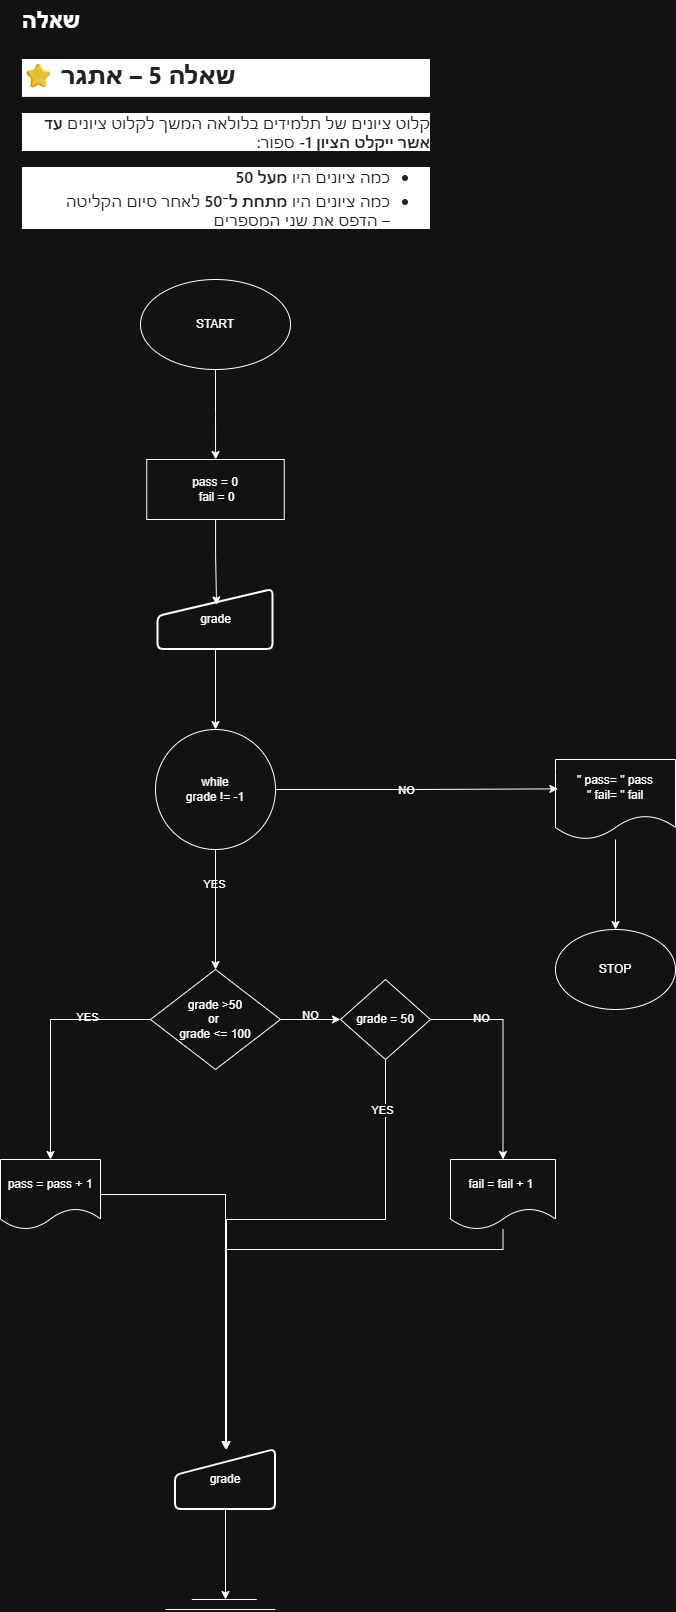

The diagram above was exported from draw.io. Its source (the exported page's mxGraphModel, read from the mxfile embedded in the PNG):
<mxGraphModel dx="1722" dy="1001" grid="1" gridSize="10" guides="1" tooltips="1" connect="1" arrows="1" fold="1" page="1" pageScale="1" pageWidth="827" pageHeight="1169" math="0" shadow="0">
  <root>
    <mxCell id="0" />
    <mxCell id="1" parent="0" />
    <mxCell id="VCTWEFQ6bPpXmFhJDNtj-1" parent="1" style="text;html=1;whiteSpace=wrap;overflow=hidden;rounded=0;labelBackgroundColor=none;" value="&lt;h1 style=&quot;margin-top: 0px;&quot;&gt;שאלה&lt;/h1&gt;&lt;div&gt;&lt;div class=&quot;markdown-heading&quot; dir=&quot;auto&quot; style=&quot;box-sizing: border-box; position: relative; color: rgb(31, 35, 40); font-family: -apple-system, BlinkMacSystemFont, &amp;quot;Segoe UI&amp;quot;, &amp;quot;Noto Sans&amp;quot;, Helvetica, Arial, sans-serif, &amp;quot;Apple Color Emoji&amp;quot;, &amp;quot;Segoe UI Emoji&amp;quot;; font-size: 16px; background-color: rgb(255, 255, 255);&quot;&gt;&lt;h2 tabindex=&quot;-1&quot; class=&quot;heading-element&quot; dir=&quot;auto&quot; style=&quot;box-sizing: border-box; margin-top: 24px; margin-bottom: 16px; line-height: 1.25; padding-bottom: 0.3em; border-bottom: 0.888889px solid rgba(209, 217, 224, 0.7);&quot;&gt;שאלה 5 – אתגר ⭐&lt;/h2&gt;&lt;a id=&quot;user-content-שאלה-5--אתגר-&quot; class=&quot;anchor&quot; aria-label=&quot;Permalink: שאלה 5 – אתגר ⭐&quot; href=&quot;https://github.com/pythonai211225-rgb/11.01.2026/blob/main/hw.md#%D7%A9%D7%90%D7%9C%D7%94-5--%D7%90%D7%AA%D7%92%D7%A8-&quot; style=&quot;box-sizing: border-box; background-color: rgba(0, 0, 0, 0); color: rgb(9, 105, 218); float: left; padding-right: 4px; margin: auto; line-height: 1; position: absolute; top: 19.0417px; left: -28px; display: flex; width: 28px; height: 28px; border-radius: 6px; opacity: 0; justify-content: center; align-items: center; transform: translateY(calc(-50% - 0.3rem)); text-underline-offset: 0.2rem;&quot;&gt;&lt;svg class=&quot;octicon octicon-link&quot; viewBox=&quot;0 0 16 16&quot; version=&quot;1.1&quot; width=&quot;16&quot; height=&quot;16&quot; aria-hidden=&quot;true&quot;&gt;&lt;path d=&quot;m7.775 3.275 1.25-1.25a3.5 3.5 0 1 1 4.95 4.95l-2.5 2.5a3.5 3.5 0 0 1-4.95 0 .751.751 0 0 1 .018-1.042.751.751 0 0 1 1.042-.018 1.998 1.998 0 0 0 2.83 0l2.5-2.5a2.002 2.002 0 0 0-2.83-2.83l-1.25 1.25a.751.751 0 0 1-1.042-.018.751.751 0 0 1-.018-1.042Zm-4.69 9.64a1.998 1.998 0 0 0 2.83 0l1.25-1.25a.751.751 0 0 1 1.042.018.751.751 0 0 1 .018 1.042l-1.25 1.25a3.5 3.5 0 1 1-4.95-4.95l2.5-2.5a3.5 3.5 0 0 1 4.95 0 .751.751 0 0 1-.018 1.042.751.751 0 0 1-1.042.018 1.998 1.998 0 0 0-2.83 0l-2.5 2.5a1.998 1.998 0 0 0 0 2.83Z&quot;&gt;&lt;/path&gt;&lt;/svg&gt;&lt;/a&gt;&lt;/div&gt;&lt;p dir=&quot;auto&quot; style=&quot;box-sizing: border-box; margin-top: 0px; margin-bottom: 16px; color: rgb(31, 35, 40); font-family: -apple-system, BlinkMacSystemFont, &amp;quot;Segoe UI&amp;quot;, &amp;quot;Noto Sans&amp;quot;, Helvetica, Arial, sans-serif, &amp;quot;Apple Color Emoji&amp;quot;, &amp;quot;Segoe UI Emoji&amp;quot;; font-size: 16px; text-align: start; background-color: rgb(255, 255, 255);&quot;&gt;קלוט ציונים של תלמידים בלולאה המשך לקלוט ציונים&amp;nbsp;&lt;span style=&quot;box-sizing: border-box; font-weight: 600;&quot;&gt;עד אשר ייקלט הציון -1&lt;/span&gt;&amp;nbsp;ספור:&lt;/p&gt;&lt;ul dir=&quot;auto&quot; style=&quot;box-sizing: border-box; padding-left: 2em; margin-top: 0px; margin-bottom: 16px; color: rgb(31, 35, 40); font-family: -apple-system, BlinkMacSystemFont, &amp;quot;Segoe UI&amp;quot;, &amp;quot;Noto Sans&amp;quot;, Helvetica, Arial, sans-serif, &amp;quot;Apple Color Emoji&amp;quot;, &amp;quot;Segoe UI Emoji&amp;quot;; font-size: 16px; text-align: start; background-color: rgb(255, 255, 255);&quot;&gt;&lt;li style=&quot;box-sizing: border-box;&quot;&gt;כמה ציונים היו&amp;nbsp;&lt;span style=&quot;box-sizing: border-box; font-weight: 600;&quot;&gt;מעל 50&lt;/span&gt;&lt;/li&gt;&lt;li style=&quot;box-sizing: border-box; margin-top: 0.25em;&quot;&gt;כמה ציונים היו&amp;nbsp;&lt;span style=&quot;box-sizing: border-box; font-weight: 600;&quot;&gt;מתחת ל־50&lt;/span&gt;&amp;nbsp;לאחר סיום הקליטה – הדפס את שני המספרים&lt;/li&gt;&lt;/ul&gt;&lt;/div&gt;" vertex="1">
      <mxGeometry height="240" width="410" x="110" y="10" as="geometry" />
    </mxCell>
    <mxCell id="ujvgPsQ3ivpIg-6phvnv-1" edge="1" parent="1" source="VCTWEFQ6bPpXmFhJDNtj-3" style="edgeStyle=orthogonalEdgeStyle;rounded=0;orthogonalLoop=1;jettySize=auto;html=1;" target="VCTWEFQ6bPpXmFhJDNtj-19">
      <mxGeometry relative="1" as="geometry" />
    </mxCell>
    <mxCell id="VCTWEFQ6bPpXmFhJDNtj-3" parent="1" style="ellipse;whiteSpace=wrap;html=1;labelBackgroundColor=none;" value="START" vertex="1">
      <mxGeometry height="90" width="150" x="230" y="290" as="geometry" />
    </mxCell>
    <mxCell id="VCTWEFQ6bPpXmFhJDNtj-6" parent="1" style="ellipse;whiteSpace=wrap;html=1;aspect=fixed;labelBackgroundColor=none;" value="while&lt;div&gt;grade != -1&lt;/div&gt;" vertex="1">
      <mxGeometry height="120" width="120" x="245" y="740" as="geometry" />
    </mxCell>
    <mxCell id="VCTWEFQ6bPpXmFhJDNtj-7" edge="1" parent="1" style="endArrow=none;html=1;rounded=0;labelBackgroundColor=none;fontColor=default;" value="">
      <mxGeometry height="50" relative="1" width="50" as="geometry">
        <mxPoint x="281.25" y="1610" as="sourcePoint" />
        <mxPoint x="346.25" y="1610" as="targetPoint" />
      </mxGeometry>
    </mxCell>
    <mxCell id="VCTWEFQ6bPpXmFhJDNtj-8" edge="1" parent="1" style="endArrow=none;html=1;rounded=0;labelBackgroundColor=none;fontColor=default;" value="">
      <mxGeometry height="50" relative="1" width="50" as="geometry">
        <mxPoint x="255" y="1620" as="sourcePoint" />
        <mxPoint x="365" y="1620" as="targetPoint" />
      </mxGeometry>
    </mxCell>
    <mxCell id="VCTWEFQ6bPpXmFhJDNtj-9" edge="1" parent="1" source="VCTWEFQ6bPpXmFhJDNtj-10" style="edgeStyle=orthogonalEdgeStyle;rounded=0;orthogonalLoop=1;jettySize=auto;html=1;entryX=0.5;entryY=0;entryDx=0;entryDy=0;labelBackgroundColor=none;fontColor=default;" target="VCTWEFQ6bPpXmFhJDNtj-6">
      <mxGeometry relative="1" as="geometry" />
    </mxCell>
    <mxCell id="VCTWEFQ6bPpXmFhJDNtj-10" parent="1" style="html=1;strokeWidth=2;shape=manualInput;whiteSpace=wrap;rounded=1;size=27;arcSize=11;labelBackgroundColor=none;" value="grade" vertex="1">
      <mxGeometry height="60" width="115" x="247.5" y="600" as="geometry" />
    </mxCell>
    <mxCell id="VCTWEFQ6bPpXmFhJDNtj-11" edge="1" parent="1" source="VCTWEFQ6bPpXmFhJDNtj-15" style="edgeStyle=orthogonalEdgeStyle;rounded=0;orthogonalLoop=1;jettySize=auto;html=1;entryX=0.5;entryY=0;entryDx=0;entryDy=0;labelBackgroundColor=none;fontColor=default;" target="VCTWEFQ6bPpXmFhJDNtj-17">
      <mxGeometry relative="1" as="geometry" />
    </mxCell>
    <mxCell id="VCTWEFQ6bPpXmFhJDNtj-12" connectable="0" parent="VCTWEFQ6bPpXmFhJDNtj-11" style="edgeLabel;html=1;align=center;verticalAlign=middle;resizable=0;points=[];labelBackgroundColor=none;" value="YES" vertex="1">
      <mxGeometry relative="1" x="-0.4733" y="-2" as="geometry">
        <mxPoint as="offset" />
      </mxGeometry>
    </mxCell>
    <mxCell id="VCTWEFQ6bPpXmFhJDNtj-13" edge="1" parent="1" source="VCTWEFQ6bPpXmFhJDNtj-15" style="edgeStyle=orthogonalEdgeStyle;rounded=0;orthogonalLoop=1;jettySize=auto;html=1;entryX=0;entryY=0.5;entryDx=0;entryDy=0;labelBackgroundColor=none;fontColor=default;" target="VCTWEFQ6bPpXmFhJDNtj-35">
      <mxGeometry relative="1" as="geometry" />
    </mxCell>
    <mxCell id="VCTWEFQ6bPpXmFhJDNtj-14" connectable="0" parent="VCTWEFQ6bPpXmFhJDNtj-13" style="edgeLabel;html=1;align=center;verticalAlign=middle;resizable=0;points=[];labelBackgroundColor=none;" value="NO" vertex="1">
      <mxGeometry relative="1" y="4" as="geometry">
        <mxPoint as="offset" />
      </mxGeometry>
    </mxCell>
    <mxCell id="VCTWEFQ6bPpXmFhJDNtj-15" parent="1" style="rhombus;whiteSpace=wrap;html=1;labelBackgroundColor=none;" value="grade &amp;gt;50&lt;div&gt;or&amp;nbsp;&lt;/div&gt;&lt;div&gt;grade &amp;lt;= 100&lt;/div&gt;" vertex="1">
      <mxGeometry height="100" width="130" x="240" y="980" as="geometry" />
    </mxCell>
    <mxCell id="ujvgPsQ3ivpIg-6phvnv-3" edge="1" parent="1" source="VCTWEFQ6bPpXmFhJDNtj-17" style="edgeStyle=orthogonalEdgeStyle;rounded=0;orthogonalLoop=1;jettySize=auto;html=1;" target="ujvgPsQ3ivpIg-6phvnv-2">
      <mxGeometry relative="1" as="geometry" />
    </mxCell>
    <mxCell id="VCTWEFQ6bPpXmFhJDNtj-17" parent="1" style="shape=document;whiteSpace=wrap;html=1;boundedLbl=1;labelBackgroundColor=none;" value="pass = pass + 1" vertex="1">
      <mxGeometry height="70" width="100" x="90" y="1170" as="geometry" />
    </mxCell>
    <mxCell id="ujvgPsQ3ivpIg-6phvnv-6" edge="1" parent="1" source="VCTWEFQ6bPpXmFhJDNtj-18" style="edgeStyle=orthogonalEdgeStyle;rounded=0;orthogonalLoop=1;jettySize=auto;html=1;entryX=0.5;entryY=0;entryDx=0;entryDy=0;" target="ujvgPsQ3ivpIg-6phvnv-2">
      <mxGeometry relative="1" as="geometry">
        <Array as="points">
          <mxPoint x="593" y="1260" />
          <mxPoint x="316" y="1260" />
        </Array>
      </mxGeometry>
    </mxCell>
    <mxCell id="VCTWEFQ6bPpXmFhJDNtj-18" parent="1" style="shape=document;whiteSpace=wrap;html=1;boundedLbl=1;labelBackgroundColor=none;" value="fail = fail + 1&amp;nbsp;" vertex="1">
      <mxGeometry height="70" width="105" x="540" y="1170" as="geometry" />
    </mxCell>
    <mxCell id="VCTWEFQ6bPpXmFhJDNtj-19" parent="1" style="rounded=0;whiteSpace=wrap;html=1;labelBackgroundColor=none;" value="pass = 0&lt;div&gt;&amp;nbsp;fail = 0&lt;/div&gt;" vertex="1">
      <mxGeometry height="60" width="137.5" x="236.25" y="470" as="geometry" />
    </mxCell>
    <mxCell id="VCTWEFQ6bPpXmFhJDNtj-20" edge="1" parent="1" source="VCTWEFQ6bPpXmFhJDNtj-19" style="edgeStyle=orthogonalEdgeStyle;rounded=0;orthogonalLoop=1;jettySize=auto;html=1;entryX=0.509;entryY=0.257;entryDx=0;entryDy=0;entryPerimeter=0;labelBackgroundColor=none;fontColor=default;" target="VCTWEFQ6bPpXmFhJDNtj-10">
      <mxGeometry relative="1" as="geometry" />
    </mxCell>
    <mxCell id="VCTWEFQ6bPpXmFhJDNtj-23" edge="1" parent="1" source="VCTWEFQ6bPpXmFhJDNtj-6" style="edgeStyle=orthogonalEdgeStyle;rounded=0;orthogonalLoop=1;jettySize=auto;html=1;entryX=0.5;entryY=0;entryDx=0;entryDy=0;labelBackgroundColor=none;fontColor=default;" target="VCTWEFQ6bPpXmFhJDNtj-15">
      <mxGeometry relative="1" as="geometry">
        <mxPoint x="304.4000000000003" y="932.5999999999999" as="targetPoint" />
      </mxGeometry>
    </mxCell>
    <mxCell id="VCTWEFQ6bPpXmFhJDNtj-24" connectable="0" parent="VCTWEFQ6bPpXmFhJDNtj-23" style="edgeLabel;html=1;align=center;verticalAlign=middle;resizable=0;points=[];labelBackgroundColor=none;" value="YES" vertex="1">
      <mxGeometry relative="1" x="-0.4211" y="-1" as="geometry">
        <mxPoint as="offset" />
      </mxGeometry>
    </mxCell>
    <mxCell id="VCTWEFQ6bPpXmFhJDNtj-26" edge="1" parent="1" source="VCTWEFQ6bPpXmFhJDNtj-27" style="edgeStyle=orthogonalEdgeStyle;rounded=0;orthogonalLoop=1;jettySize=auto;html=1;labelBackgroundColor=none;fontColor=default;" target="VCTWEFQ6bPpXmFhJDNtj-30">
      <mxGeometry relative="1" as="geometry">
        <mxPoint x="550" y="950" as="targetPoint" />
      </mxGeometry>
    </mxCell>
    <mxCell id="VCTWEFQ6bPpXmFhJDNtj-27" parent="1" style="shape=document;whiteSpace=wrap;html=1;boundedLbl=1;labelBackgroundColor=none;" value="&quot; pass= &quot; pass&lt;div&gt;&quot; fail= &quot; fail&lt;/div&gt;" vertex="1">
      <mxGeometry height="80" width="120" x="645" y="770" as="geometry" />
    </mxCell>
    <mxCell id="VCTWEFQ6bPpXmFhJDNtj-28" edge="1" parent="1" source="VCTWEFQ6bPpXmFhJDNtj-6" style="edgeStyle=orthogonalEdgeStyle;rounded=0;orthogonalLoop=1;jettySize=auto;html=1;entryX=0.02;entryY=0.367;entryDx=0;entryDy=0;entryPerimeter=0;labelBackgroundColor=none;fontColor=default;" target="VCTWEFQ6bPpXmFhJDNtj-27">
      <mxGeometry relative="1" as="geometry" />
    </mxCell>
    <mxCell id="VCTWEFQ6bPpXmFhJDNtj-29" connectable="0" parent="VCTWEFQ6bPpXmFhJDNtj-28" style="edgeLabel;html=1;align=center;verticalAlign=middle;resizable=0;points=[];labelBackgroundColor=none;" value="NO" vertex="1">
      <mxGeometry relative="1" x="-0.075" y="-1" as="geometry">
        <mxPoint as="offset" />
      </mxGeometry>
    </mxCell>
    <mxCell id="VCTWEFQ6bPpXmFhJDNtj-30" parent="1" style="ellipse;whiteSpace=wrap;html=1;labelBackgroundColor=none;" value="STOP" vertex="1">
      <mxGeometry height="80" width="120" x="645" y="940" as="geometry" />
    </mxCell>
    <mxCell id="VCTWEFQ6bPpXmFhJDNtj-31" edge="1" parent="1" source="VCTWEFQ6bPpXmFhJDNtj-35" style="edgeStyle=orthogonalEdgeStyle;rounded=0;orthogonalLoop=1;jettySize=auto;html=1;labelBackgroundColor=none;fontColor=default;" target="VCTWEFQ6bPpXmFhJDNtj-18">
      <mxGeometry relative="1" as="geometry" />
    </mxCell>
    <mxCell id="VCTWEFQ6bPpXmFhJDNtj-32" connectable="0" parent="VCTWEFQ6bPpXmFhJDNtj-31" style="edgeLabel;html=1;align=center;verticalAlign=middle;resizable=0;points=[];labelBackgroundColor=none;" value="NO" vertex="1">
      <mxGeometry relative="1" x="-0.5221" y="1" as="geometry">
        <mxPoint as="offset" />
      </mxGeometry>
    </mxCell>
    <mxCell id="ujvgPsQ3ivpIg-6phvnv-5" edge="1" parent="1" source="VCTWEFQ6bPpXmFhJDNtj-35" style="edgeStyle=orthogonalEdgeStyle;rounded=0;orthogonalLoop=1;jettySize=auto;html=1;" target="ujvgPsQ3ivpIg-6phvnv-2">
      <mxGeometry relative="1" as="geometry">
        <Array as="points">
          <mxPoint x="475" y="1230" />
          <mxPoint x="316" y="1230" />
        </Array>
      </mxGeometry>
    </mxCell>
    <mxCell id="ujvgPsQ3ivpIg-6phvnv-8" connectable="0" parent="ujvgPsQ3ivpIg-6phvnv-5" style="edgeLabel;html=1;align=center;verticalAlign=middle;resizable=0;points=[];" value="YES" vertex="1">
      <mxGeometry relative="1" x="-0.8154" y="-3" as="geometry">
        <mxPoint as="offset" />
      </mxGeometry>
    </mxCell>
    <mxCell id="VCTWEFQ6bPpXmFhJDNtj-35" parent="1" style="rhombus;whiteSpace=wrap;html=1;labelBackgroundColor=none;" value="grade = 50" vertex="1">
      <mxGeometry height="80" width="90" x="430" y="990" as="geometry" />
    </mxCell>
    <mxCell id="ujvgPsQ3ivpIg-6phvnv-7" edge="1" parent="1" source="ujvgPsQ3ivpIg-6phvnv-2" style="edgeStyle=orthogonalEdgeStyle;rounded=0;orthogonalLoop=1;jettySize=auto;html=1;">
      <mxGeometry relative="1" as="geometry">
        <mxPoint x="315.0000000000002" y="1610" as="targetPoint" />
      </mxGeometry>
    </mxCell>
    <mxCell id="ujvgPsQ3ivpIg-6phvnv-2" parent="1" style="html=1;strokeWidth=2;shape=manualInput;whiteSpace=wrap;rounded=1;size=26;arcSize=11;labelBackgroundColor=none;" value="grade" vertex="1">
      <mxGeometry height="60" width="100" x="265" y="1460" as="geometry" />
    </mxCell>
  </root>
</mxGraphModel>